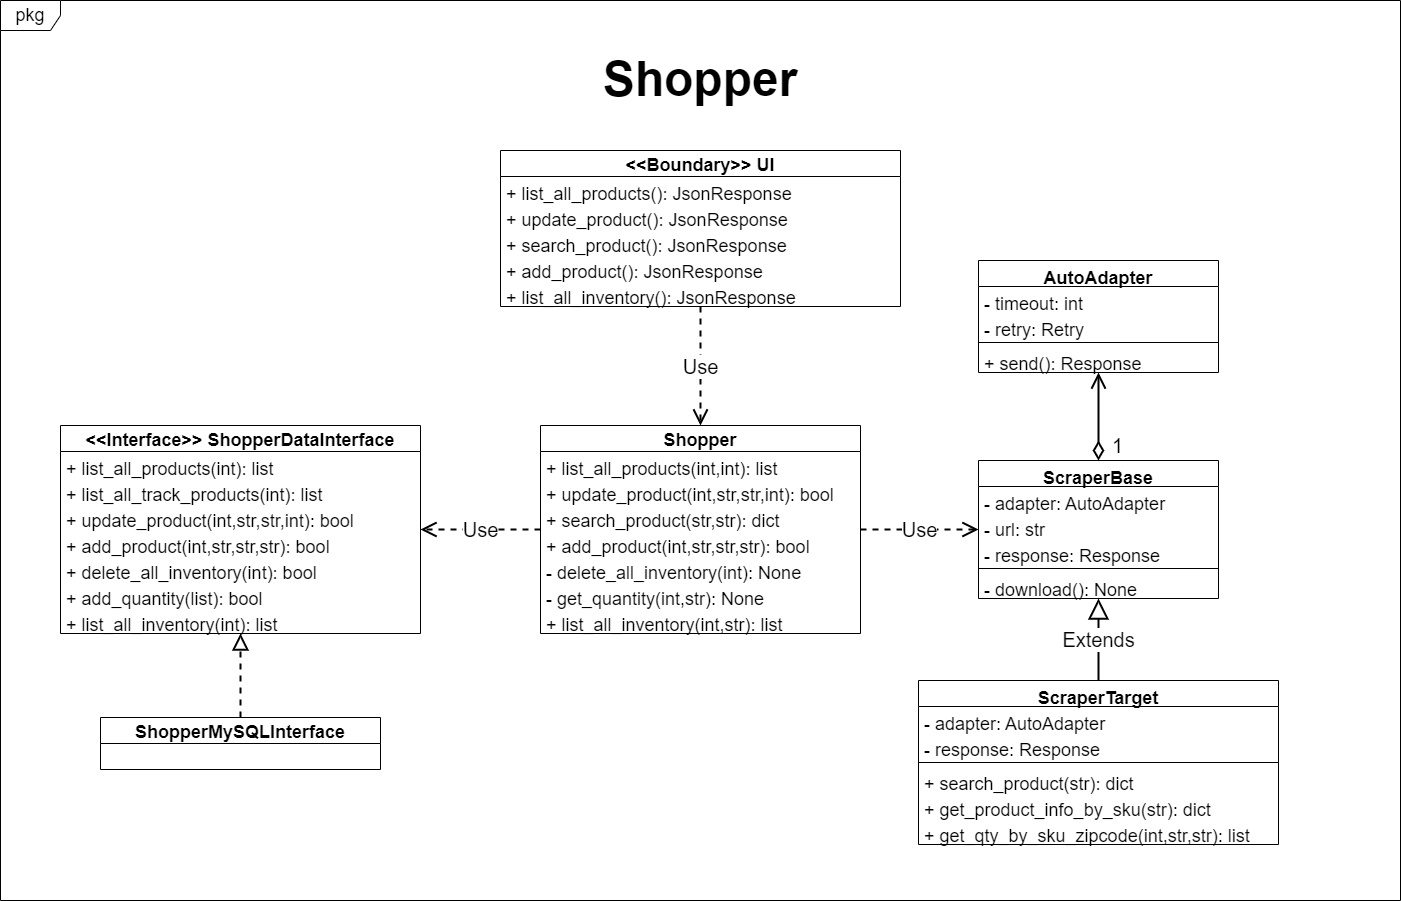

The diagram above was exported from draw.io. Its source (the exported page's mxGraphModel, read from the mxfile embedded in the PNG):
<mxGraphModel dx="1422" dy="1722" grid="1" gridSize="10" guides="1" tooltips="1" connect="1" arrows="1" fold="1" page="1" pageScale="1" pageWidth="850" pageHeight="1100" math="0" shadow="0">
  <root>
    <mxCell id="2WWhBWjn9xyKDI1QBTpN-0" />
    <mxCell id="2WWhBWjn9xyKDI1QBTpN-1" parent="2WWhBWjn9xyKDI1QBTpN-0" />
    <mxCell id="_gKKV9M7iTrNDETlGls4-65" value="pkg" style="shape=umlFrame;whiteSpace=wrap;html=1;fontSize=18;strokeWidth=1;" parent="2WWhBWjn9xyKDI1QBTpN-1" vertex="1">
      <mxGeometry x="-220" y="-140" width="1400" height="900" as="geometry" />
    </mxCell>
    <mxCell id="_gKKV9M7iTrNDETlGls4-77" value="AutoAdapter" style="swimlane;fontStyle=1;align=center;verticalAlign=top;childLayout=stackLayout;horizontal=1;startSize=26;horizontalStack=0;resizeParent=1;resizeParentMax=0;resizeLast=0;collapsible=1;marginBottom=0;fontSize=18;strokeWidth=1;" parent="2WWhBWjn9xyKDI1QBTpN-1" vertex="1">
      <mxGeometry x="758" y="120" width="240" height="112" as="geometry" />
    </mxCell>
    <mxCell id="_gKKV9M7iTrNDETlGls4-78" value="- timeout: int" style="text;strokeColor=none;fillColor=none;align=left;verticalAlign=top;spacingLeft=4;spacingRight=4;overflow=hidden;rotatable=0;points=[[0,0.5],[1,0.5]];portConstraint=eastwest;fontSize=18;" parent="_gKKV9M7iTrNDETlGls4-77" vertex="1">
      <mxGeometry y="26" width="240" height="26" as="geometry" />
    </mxCell>
    <mxCell id="_gKKV9M7iTrNDETlGls4-79" value="- retry: Retry" style="text;strokeColor=none;fillColor=none;align=left;verticalAlign=top;spacingLeft=4;spacingRight=4;overflow=hidden;rotatable=0;points=[[0,0.5],[1,0.5]];portConstraint=eastwest;fontSize=18;" parent="_gKKV9M7iTrNDETlGls4-77" vertex="1">
      <mxGeometry y="52" width="240" height="26" as="geometry" />
    </mxCell>
    <mxCell id="_gKKV9M7iTrNDETlGls4-83" value="" style="line;strokeWidth=1;fillColor=none;align=left;verticalAlign=middle;spacingTop=-1;spacingLeft=3;spacingRight=3;rotatable=0;labelPosition=right;points=[];portConstraint=eastwest;fontSize=18;" parent="_gKKV9M7iTrNDETlGls4-77" vertex="1">
      <mxGeometry y="78" width="240" height="8" as="geometry" />
    </mxCell>
    <mxCell id="_gKKV9M7iTrNDETlGls4-86" value="+ send(): Response" style="text;strokeColor=none;fillColor=none;align=left;verticalAlign=top;spacingLeft=4;spacingRight=4;overflow=hidden;rotatable=0;points=[[0,0.5],[1,0.5]];portConstraint=eastwest;fontSize=18;" parent="_gKKV9M7iTrNDETlGls4-77" vertex="1">
      <mxGeometry y="86" width="240" height="26" as="geometry" />
    </mxCell>
    <mxCell id="_gKKV9M7iTrNDETlGls4-87" value="&lt;&lt;Interface&gt;&gt; ShopperDataInterface" style="swimlane;fontStyle=1;childLayout=stackLayout;horizontal=1;startSize=26;fillColor=none;horizontalStack=0;resizeParent=1;resizeParentMax=0;resizeLast=0;collapsible=1;marginBottom=0;fontSize=18;strokeWidth=1;" parent="2WWhBWjn9xyKDI1QBTpN-1" vertex="1">
      <mxGeometry x="-160" y="285" width="360" height="208" as="geometry" />
    </mxCell>
    <mxCell id="_gKKV9M7iTrNDETlGls4-88" value="+ list_all_products(int): list" style="text;strokeColor=none;fillColor=none;align=left;verticalAlign=top;spacingLeft=4;spacingRight=4;overflow=hidden;rotatable=0;points=[[0,0.5],[1,0.5]];portConstraint=eastwest;fontSize=18;" parent="_gKKV9M7iTrNDETlGls4-87" vertex="1">
      <mxGeometry y="26" width="360" height="26" as="geometry" />
    </mxCell>
    <mxCell id="E_wjDgqch29v95h_GeEQ-11" value="+ list_all_track_products(int): list" style="text;strokeColor=none;fillColor=none;align=left;verticalAlign=top;spacingLeft=4;spacingRight=4;overflow=hidden;rotatable=0;points=[[0,0.5],[1,0.5]];portConstraint=eastwest;fontSize=18;" parent="_gKKV9M7iTrNDETlGls4-87" vertex="1">
      <mxGeometry y="52" width="360" height="26" as="geometry" />
    </mxCell>
    <mxCell id="E_wjDgqch29v95h_GeEQ-12" value="+ update_product(int,str,str,int): bool" style="text;strokeColor=none;fillColor=none;align=left;verticalAlign=top;spacingLeft=4;spacingRight=4;overflow=hidden;rotatable=0;points=[[0,0.5],[1,0.5]];portConstraint=eastwest;fontSize=18;" parent="_gKKV9M7iTrNDETlGls4-87" vertex="1">
      <mxGeometry y="78" width="360" height="26" as="geometry" />
    </mxCell>
    <mxCell id="E_wjDgqch29v95h_GeEQ-13" value="+ add_product(int,str,str,str): bool" style="text;strokeColor=none;fillColor=none;align=left;verticalAlign=top;spacingLeft=4;spacingRight=4;overflow=hidden;rotatable=0;points=[[0,0.5],[1,0.5]];portConstraint=eastwest;fontSize=18;" parent="_gKKV9M7iTrNDETlGls4-87" vertex="1">
      <mxGeometry y="104" width="360" height="26" as="geometry" />
    </mxCell>
    <mxCell id="E_wjDgqch29v95h_GeEQ-14" value="+ delete_all_inventory(int): bool" style="text;strokeColor=none;fillColor=none;align=left;verticalAlign=top;spacingLeft=4;spacingRight=4;overflow=hidden;rotatable=0;points=[[0,0.5],[1,0.5]];portConstraint=eastwest;fontSize=18;" parent="_gKKV9M7iTrNDETlGls4-87" vertex="1">
      <mxGeometry y="130" width="360" height="26" as="geometry" />
    </mxCell>
    <mxCell id="E_wjDgqch29v95h_GeEQ-15" value="+ add_quantity(list): bool" style="text;strokeColor=none;fillColor=none;align=left;verticalAlign=top;spacingLeft=4;spacingRight=4;overflow=hidden;rotatable=0;points=[[0,0.5],[1,0.5]];portConstraint=eastwest;fontSize=18;" parent="_gKKV9M7iTrNDETlGls4-87" vertex="1">
      <mxGeometry y="156" width="360" height="26" as="geometry" />
    </mxCell>
    <mxCell id="E_wjDgqch29v95h_GeEQ-16" value="+ list_all_inventory(int): list" style="text;strokeColor=none;fillColor=none;align=left;verticalAlign=top;spacingLeft=4;spacingRight=4;overflow=hidden;rotatable=0;points=[[0,0.5],[1,0.5]];portConstraint=eastwest;fontSize=18;" parent="_gKKV9M7iTrNDETlGls4-87" vertex="1">
      <mxGeometry y="182" width="360" height="26" as="geometry" />
    </mxCell>
    <mxCell id="_gKKV9M7iTrNDETlGls4-93" value="ShopperMySQLInterface" style="swimlane;fontStyle=1;childLayout=stackLayout;horizontal=1;startSize=26;fillColor=none;horizontalStack=0;resizeParent=1;resizeParentMax=0;resizeLast=0;collapsible=1;marginBottom=0;fontSize=18;strokeWidth=1;" parent="2WWhBWjn9xyKDI1QBTpN-1" vertex="1">
      <mxGeometry x="-120" y="577" width="280" height="52" as="geometry" />
    </mxCell>
    <mxCell id="_gKKV9M7iTrNDETlGls4-94" value="" style="endArrow=block;dashed=1;endFill=0;endSize=12;html=1;fontSize=18;strokeWidth=2;exitX=0.5;exitY=0;exitDx=0;exitDy=0;entryX=0.5;entryY=1;entryDx=0;entryDy=0;" parent="2WWhBWjn9xyKDI1QBTpN-1" source="_gKKV9M7iTrNDETlGls4-93" target="_gKKV9M7iTrNDETlGls4-87" edge="1">
      <mxGeometry width="160" relative="1" as="geometry">
        <mxPoint x="360" y="820" as="sourcePoint" />
        <mxPoint x="450" y="790" as="targetPoint" />
      </mxGeometry>
    </mxCell>
    <mxCell id="_gKKV9M7iTrNDETlGls4-97" value="Shopper" style="text;align=center;fontStyle=1;verticalAlign=middle;spacingLeft=3;spacingRight=3;strokeColor=none;rotatable=0;points=[[0,0.5],[1,0.5]];portConstraint=eastwest;fontSize=48;" parent="2WWhBWjn9xyKDI1QBTpN-1" vertex="1">
      <mxGeometry x="440" y="-80" width="80" height="26" as="geometry" />
    </mxCell>
    <mxCell id="_gKKV9M7iTrNDETlGls4-98" value="&lt;&lt;Boundary&gt;&gt; UI" style="swimlane;fontStyle=1;childLayout=stackLayout;horizontal=1;startSize=26;fillColor=none;horizontalStack=0;resizeParent=1;resizeParentMax=0;resizeLast=0;collapsible=1;marginBottom=0;fontSize=18;strokeWidth=1;" parent="2WWhBWjn9xyKDI1QBTpN-1" vertex="1">
      <mxGeometry x="280" y="10" width="400" height="156" as="geometry" />
    </mxCell>
    <mxCell id="_gKKV9M7iTrNDETlGls4-99" value="+ list_all_products(): JsonResponse" style="text;strokeColor=none;fillColor=none;align=left;verticalAlign=top;spacingLeft=4;spacingRight=4;overflow=hidden;rotatable=0;points=[[0,0.5],[1,0.5]];portConstraint=eastwest;fontSize=18;" parent="_gKKV9M7iTrNDETlGls4-98" vertex="1">
      <mxGeometry y="26" width="400" height="26" as="geometry" />
    </mxCell>
    <mxCell id="_gKKV9M7iTrNDETlGls4-100" value="+ update_product(): JsonResponse" style="text;strokeColor=none;fillColor=none;align=left;verticalAlign=top;spacingLeft=4;spacingRight=4;overflow=hidden;rotatable=0;points=[[0,0.5],[1,0.5]];portConstraint=eastwest;fontSize=18;" parent="_gKKV9M7iTrNDETlGls4-98" vertex="1">
      <mxGeometry y="52" width="400" height="26" as="geometry" />
    </mxCell>
    <mxCell id="_gKKV9M7iTrNDETlGls4-101" value="+ search_product(): JsonResponse" style="text;strokeColor=none;fillColor=none;align=left;verticalAlign=top;spacingLeft=4;spacingRight=4;overflow=hidden;rotatable=0;points=[[0,0.5],[1,0.5]];portConstraint=eastwest;fontSize=18;" parent="_gKKV9M7iTrNDETlGls4-98" vertex="1">
      <mxGeometry y="78" width="400" height="26" as="geometry" />
    </mxCell>
    <mxCell id="E_wjDgqch29v95h_GeEQ-0" value="+ add_product(): JsonResponse" style="text;strokeColor=none;fillColor=none;align=left;verticalAlign=top;spacingLeft=4;spacingRight=4;overflow=hidden;rotatable=0;points=[[0,0.5],[1,0.5]];portConstraint=eastwest;fontSize=18;" parent="_gKKV9M7iTrNDETlGls4-98" vertex="1">
      <mxGeometry y="104" width="400" height="26" as="geometry" />
    </mxCell>
    <mxCell id="E_wjDgqch29v95h_GeEQ-1" value="+ list_all_inventory(): JsonResponse" style="text;strokeColor=none;fillColor=none;align=left;verticalAlign=top;spacingLeft=4;spacingRight=4;overflow=hidden;rotatable=0;points=[[0,0.5],[1,0.5]];portConstraint=eastwest;fontSize=18;" parent="_gKKV9M7iTrNDETlGls4-98" vertex="1">
      <mxGeometry y="130" width="400" height="26" as="geometry" />
    </mxCell>
    <mxCell id="_gKKV9M7iTrNDETlGls4-103" value="Use" style="endArrow=open;endSize=12;dashed=1;html=1;fontSize=20;strokeWidth=2;entryX=0.5;entryY=0;entryDx=0;entryDy=0;exitX=0.5;exitY=1;exitDx=0;exitDy=0;" parent="2WWhBWjn9xyKDI1QBTpN-1" source="_gKKV9M7iTrNDETlGls4-98" target="E_wjDgqch29v95h_GeEQ-2" edge="1">
      <mxGeometry width="160" relative="1" as="geometry">
        <mxPoint x="670" y="170" as="sourcePoint" />
        <mxPoint x="830" y="170" as="targetPoint" />
      </mxGeometry>
    </mxCell>
    <mxCell id="E_wjDgqch29v95h_GeEQ-2" value="Shopper" style="swimlane;fontStyle=1;childLayout=stackLayout;horizontal=1;startSize=26;fillColor=none;horizontalStack=0;resizeParent=1;resizeParentMax=0;resizeLast=0;collapsible=1;marginBottom=0;fontSize=18;strokeWidth=1;" parent="2WWhBWjn9xyKDI1QBTpN-1" vertex="1">
      <mxGeometry x="320" y="285" width="320" height="208" as="geometry" />
    </mxCell>
    <mxCell id="E_wjDgqch29v95h_GeEQ-3" value="+ list_all_products(int,int): list" style="text;strokeColor=none;fillColor=none;align=left;verticalAlign=top;spacingLeft=4;spacingRight=4;overflow=hidden;rotatable=0;points=[[0,0.5],[1,0.5]];portConstraint=eastwest;fontSize=18;" parent="E_wjDgqch29v95h_GeEQ-2" vertex="1">
      <mxGeometry y="26" width="320" height="26" as="geometry" />
    </mxCell>
    <mxCell id="E_wjDgqch29v95h_GeEQ-4" value="+ update_product(int,str,str,int): bool" style="text;strokeColor=none;fillColor=none;align=left;verticalAlign=top;spacingLeft=4;spacingRight=4;overflow=hidden;rotatable=0;points=[[0,0.5],[1,0.5]];portConstraint=eastwest;fontSize=18;" parent="E_wjDgqch29v95h_GeEQ-2" vertex="1">
      <mxGeometry y="52" width="320" height="26" as="geometry" />
    </mxCell>
    <mxCell id="E_wjDgqch29v95h_GeEQ-5" value="+ search_product(str,str): dict" style="text;strokeColor=none;fillColor=none;align=left;verticalAlign=top;spacingLeft=4;spacingRight=4;overflow=hidden;rotatable=0;points=[[0,0.5],[1,0.5]];portConstraint=eastwest;fontSize=18;" parent="E_wjDgqch29v95h_GeEQ-2" vertex="1">
      <mxGeometry y="78" width="320" height="26" as="geometry" />
    </mxCell>
    <mxCell id="E_wjDgqch29v95h_GeEQ-6" value="+ add_product(int,str,str,str): bool" style="text;strokeColor=none;fillColor=none;align=left;verticalAlign=top;spacingLeft=4;spacingRight=4;overflow=hidden;rotatable=0;points=[[0,0.5],[1,0.5]];portConstraint=eastwest;fontSize=18;" parent="E_wjDgqch29v95h_GeEQ-2" vertex="1">
      <mxGeometry y="104" width="320" height="26" as="geometry" />
    </mxCell>
    <mxCell id="E_wjDgqch29v95h_GeEQ-7" value="- delete_all_inventory(int): None" style="text;strokeColor=none;fillColor=none;align=left;verticalAlign=top;spacingLeft=4;spacingRight=4;overflow=hidden;rotatable=0;points=[[0,0.5],[1,0.5]];portConstraint=eastwest;fontSize=18;" parent="E_wjDgqch29v95h_GeEQ-2" vertex="1">
      <mxGeometry y="130" width="320" height="26" as="geometry" />
    </mxCell>
    <mxCell id="E_wjDgqch29v95h_GeEQ-8" value="- get_quantity(int,str): None" style="text;strokeColor=none;fillColor=none;align=left;verticalAlign=top;spacingLeft=4;spacingRight=4;overflow=hidden;rotatable=0;points=[[0,0.5],[1,0.5]];portConstraint=eastwest;fontSize=18;" parent="E_wjDgqch29v95h_GeEQ-2" vertex="1">
      <mxGeometry y="156" width="320" height="26" as="geometry" />
    </mxCell>
    <mxCell id="E_wjDgqch29v95h_GeEQ-9" value="+ list_all_inventory(int,str): list" style="text;strokeColor=none;fillColor=none;align=left;verticalAlign=top;spacingLeft=4;spacingRight=4;overflow=hidden;rotatable=0;points=[[0,0.5],[1,0.5]];portConstraint=eastwest;fontSize=18;" parent="E_wjDgqch29v95h_GeEQ-2" vertex="1">
      <mxGeometry y="182" width="320" height="26" as="geometry" />
    </mxCell>
    <mxCell id="E_wjDgqch29v95h_GeEQ-17" value="ScraperBase" style="swimlane;fontStyle=1;align=center;verticalAlign=top;childLayout=stackLayout;horizontal=1;startSize=26;horizontalStack=0;resizeParent=1;resizeParentMax=0;resizeLast=0;collapsible=1;marginBottom=0;fontSize=18;strokeWidth=1;" parent="2WWhBWjn9xyKDI1QBTpN-1" vertex="1">
      <mxGeometry x="758" y="320" width="240" height="138" as="geometry" />
    </mxCell>
    <mxCell id="E_wjDgqch29v95h_GeEQ-18" value="- adapter: AutoAdapter" style="text;strokeColor=none;fillColor=none;align=left;verticalAlign=top;spacingLeft=4;spacingRight=4;overflow=hidden;rotatable=0;points=[[0,0.5],[1,0.5]];portConstraint=eastwest;fontSize=18;" parent="E_wjDgqch29v95h_GeEQ-17" vertex="1">
      <mxGeometry y="26" width="240" height="26" as="geometry" />
    </mxCell>
    <mxCell id="E_wjDgqch29v95h_GeEQ-19" value="- url: str" style="text;strokeColor=none;fillColor=none;align=left;verticalAlign=top;spacingLeft=4;spacingRight=4;overflow=hidden;rotatable=0;points=[[0,0.5],[1,0.5]];portConstraint=eastwest;fontSize=18;" parent="E_wjDgqch29v95h_GeEQ-17" vertex="1">
      <mxGeometry y="52" width="240" height="26" as="geometry" />
    </mxCell>
    <mxCell id="E_wjDgqch29v95h_GeEQ-22" value="- response: Response" style="text;strokeColor=none;fillColor=none;align=left;verticalAlign=top;spacingLeft=4;spacingRight=4;overflow=hidden;rotatable=0;points=[[0,0.5],[1,0.5]];portConstraint=eastwest;fontSize=18;" parent="E_wjDgqch29v95h_GeEQ-17" vertex="1">
      <mxGeometry y="78" width="240" height="26" as="geometry" />
    </mxCell>
    <mxCell id="E_wjDgqch29v95h_GeEQ-20" value="" style="line;strokeWidth=1;fillColor=none;align=left;verticalAlign=middle;spacingTop=-1;spacingLeft=3;spacingRight=3;rotatable=0;labelPosition=right;points=[];portConstraint=eastwest;fontSize=18;" parent="E_wjDgqch29v95h_GeEQ-17" vertex="1">
      <mxGeometry y="104" width="240" height="8" as="geometry" />
    </mxCell>
    <mxCell id="E_wjDgqch29v95h_GeEQ-21" value="- download(): None" style="text;strokeColor=none;fillColor=none;align=left;verticalAlign=top;spacingLeft=4;spacingRight=4;overflow=hidden;rotatable=0;points=[[0,0.5],[1,0.5]];portConstraint=eastwest;fontSize=18;" parent="E_wjDgqch29v95h_GeEQ-17" vertex="1">
      <mxGeometry y="112" width="240" height="26" as="geometry" />
    </mxCell>
    <mxCell id="E_wjDgqch29v95h_GeEQ-23" value="ScraperTarget" style="swimlane;fontStyle=1;align=center;verticalAlign=top;childLayout=stackLayout;horizontal=1;startSize=26;horizontalStack=0;resizeParent=1;resizeParentMax=0;resizeLast=0;collapsible=1;marginBottom=0;fontSize=18;strokeWidth=1;" parent="2WWhBWjn9xyKDI1QBTpN-1" vertex="1">
      <mxGeometry x="698" y="540" width="360" height="164" as="geometry" />
    </mxCell>
    <mxCell id="E_wjDgqch29v95h_GeEQ-24" value="- adapter: AutoAdapter" style="text;strokeColor=none;fillColor=none;align=left;verticalAlign=top;spacingLeft=4;spacingRight=4;overflow=hidden;rotatable=0;points=[[0,0.5],[1,0.5]];portConstraint=eastwest;fontSize=18;" parent="E_wjDgqch29v95h_GeEQ-23" vertex="1">
      <mxGeometry y="26" width="360" height="26" as="geometry" />
    </mxCell>
    <mxCell id="E_wjDgqch29v95h_GeEQ-26" value="- response: Response" style="text;strokeColor=none;fillColor=none;align=left;verticalAlign=top;spacingLeft=4;spacingRight=4;overflow=hidden;rotatable=0;points=[[0,0.5],[1,0.5]];portConstraint=eastwest;fontSize=18;" parent="E_wjDgqch29v95h_GeEQ-23" vertex="1">
      <mxGeometry y="52" width="360" height="26" as="geometry" />
    </mxCell>
    <mxCell id="E_wjDgqch29v95h_GeEQ-27" value="" style="line;strokeWidth=1;fillColor=none;align=left;verticalAlign=middle;spacingTop=-1;spacingLeft=3;spacingRight=3;rotatable=0;labelPosition=right;points=[];portConstraint=eastwest;fontSize=18;" parent="E_wjDgqch29v95h_GeEQ-23" vertex="1">
      <mxGeometry y="78" width="360" height="8" as="geometry" />
    </mxCell>
    <mxCell id="E_wjDgqch29v95h_GeEQ-28" value="+ search_product(str): dict" style="text;strokeColor=none;fillColor=none;align=left;verticalAlign=top;spacingLeft=4;spacingRight=4;overflow=hidden;rotatable=0;points=[[0,0.5],[1,0.5]];portConstraint=eastwest;fontSize=18;" parent="E_wjDgqch29v95h_GeEQ-23" vertex="1">
      <mxGeometry y="86" width="360" height="26" as="geometry" />
    </mxCell>
    <mxCell id="E_wjDgqch29v95h_GeEQ-30" value="+ get_product_info_by_sku(str): dict" style="text;strokeColor=none;fillColor=none;align=left;verticalAlign=top;spacingLeft=4;spacingRight=4;overflow=hidden;rotatable=0;points=[[0,0.5],[1,0.5]];portConstraint=eastwest;fontSize=18;" parent="E_wjDgqch29v95h_GeEQ-23" vertex="1">
      <mxGeometry y="112" width="360" height="26" as="geometry" />
    </mxCell>
    <mxCell id="E_wjDgqch29v95h_GeEQ-31" value="+ get_qty_by_sku_zipcode(int,str,str): list" style="text;strokeColor=none;fillColor=none;align=left;verticalAlign=top;spacingLeft=4;spacingRight=4;overflow=hidden;rotatable=0;points=[[0,0.5],[1,0.5]];portConstraint=eastwest;fontSize=18;" parent="E_wjDgqch29v95h_GeEQ-23" vertex="1">
      <mxGeometry y="138" width="360" height="26" as="geometry" />
    </mxCell>
    <mxCell id="E_wjDgqch29v95h_GeEQ-29" value="Extends" style="endArrow=block;endSize=16;endFill=0;html=1;fontSize=20;strokeWidth=2;entryX=0.5;entryY=1;entryDx=0;entryDy=0;exitX=0.5;exitY=0;exitDx=0;exitDy=0;" parent="2WWhBWjn9xyKDI1QBTpN-1" source="E_wjDgqch29v95h_GeEQ-23" target="E_wjDgqch29v95h_GeEQ-17" edge="1">
      <mxGeometry width="160" relative="1" as="geometry">
        <mxPoint x="530" y="830" as="sourcePoint" />
        <mxPoint x="690" y="830" as="targetPoint" />
      </mxGeometry>
    </mxCell>
    <mxCell id="E_wjDgqch29v95h_GeEQ-32" value="1" style="endArrow=open;html=1;endSize=12;startArrow=diamondThin;startSize=14;startFill=0;align=left;verticalAlign=bottom;fontSize=20;strokeWidth=2;entryX=0.5;entryY=1;entryDx=0;entryDy=0;exitX=0.5;exitY=0;exitDx=0;exitDy=0;" parent="2WWhBWjn9xyKDI1QBTpN-1" source="E_wjDgqch29v95h_GeEQ-17" target="_gKKV9M7iTrNDETlGls4-77" edge="1">
      <mxGeometry x="-1" y="-12" relative="1" as="geometry">
        <mxPoint x="830" y="680" as="sourcePoint" />
        <mxPoint x="990" y="680" as="targetPoint" />
        <mxPoint as="offset" />
      </mxGeometry>
    </mxCell>
    <mxCell id="E_wjDgqch29v95h_GeEQ-33" value="Use" style="endArrow=open;endSize=12;dashed=1;html=1;fontSize=20;strokeWidth=2;entryX=0;entryY=0.5;entryDx=0;entryDy=0;exitX=1;exitY=0.5;exitDx=0;exitDy=0;" parent="2WWhBWjn9xyKDI1QBTpN-1" source="E_wjDgqch29v95h_GeEQ-2" target="E_wjDgqch29v95h_GeEQ-17" edge="1">
      <mxGeometry width="160" relative="1" as="geometry">
        <mxPoint x="560" y="500" as="sourcePoint" />
        <mxPoint x="720" y="500" as="targetPoint" />
      </mxGeometry>
    </mxCell>
    <mxCell id="E_wjDgqch29v95h_GeEQ-34" value="Use" style="endArrow=open;endSize=12;dashed=1;html=1;fontSize=20;strokeWidth=2;entryX=1;entryY=0.5;entryDx=0;entryDy=0;exitX=0;exitY=0.5;exitDx=0;exitDy=0;" parent="2WWhBWjn9xyKDI1QBTpN-1" source="E_wjDgqch29v95h_GeEQ-2" target="_gKKV9M7iTrNDETlGls4-87" edge="1">
      <mxGeometry width="160" relative="1" as="geometry">
        <mxPoint x="150" y="540" as="sourcePoint" />
        <mxPoint x="310" y="540" as="targetPoint" />
      </mxGeometry>
    </mxCell>
  </root>
</mxGraphModel>